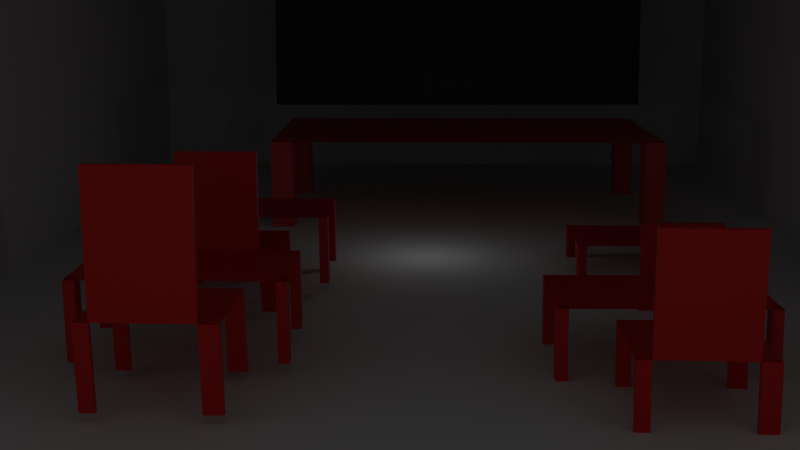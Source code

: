 # Source: untitled.blend  (saved by Blender 3.1.7; exported with 4.5.12 LTS)
import bpy
from mathutils import Matrix  # noqa: F401  (used for matrix-valued properties, if any)

bpy.ops.wm.read_factory_settings(use_empty=True)
scene = bpy.context.scene
scene.name = 'Scene'

# ---- collections
col_collection = bpy.data.collections.new('Collection'); scene.collection.children.link(col_collection)

# ---- materials (node trees are filled in below, after node groups)
mat_material_001 = bpy.data.materials.new('Material.001')
mat_material_001.use_transparent_shadow = False
mat_material_002 = bpy.data.materials.new('Material.002')
mat_material_002.use_transparent_shadow = False
mat_material_003 = bpy.data.materials.new('Material.003')
mat_material_003.use_transparent_shadow = False
mat_material_004 = bpy.data.materials.new('Material.004')
mat_material_004.use_transparent_shadow = False
mat_material_006 = bpy.data.materials.new('Material.006')
mat_material_006.use_transparent_shadow = False
mat_material_005 = bpy.data.materials.new('Material.005')
mat_material_005.use_transparent_shadow = False

# ---- material node trees
mat_material_001.use_nodes = True; mat_material_001.node_tree.nodes.clear()
_N = mat_material_001.node_tree.nodes; _L = mat_material_001.node_tree.links
n0 = _N.new('ShaderNodeBsdfPrincipled'); n0.name = 'Principled BSDF'; n0.location = (10, 300)
n0.distribution = 'GGX'
n0.subsurface_method = 'RANDOM_WALK_SKIN'
n0.inputs[0].default_value = (0.0, 0.003849, 0.012, 1.0)
n0.inputs[3].default_value = 1.45
n0.inputs[27].default_value = (0.0, 0.0, 0.0, 1.0)
n0.inputs[28].default_value = 1.0
n1 = _N.new('ShaderNodeOutputMaterial'); n1.name = 'Material Output'; n1.location = (300, 300)
_L.new(n0.outputs[0], n1.inputs[0])
n1.is_active_output = True
mat_material_002.use_nodes = True; mat_material_002.node_tree.nodes.clear()
_N = mat_material_002.node_tree.nodes; _L = mat_material_002.node_tree.links
n0 = _N.new('ShaderNodeBsdfPrincipled'); n0.name = 'Principled BSDF'; n0.location = (10, 300)
n0.distribution = 'GGX'
n0.subsurface_method = 'RANDOM_WALK_SKIN'
n0.inputs[0].default_value = (0.8, 0.04785, 0.04966, 1.0)
n0.inputs[3].default_value = 1.45
n0.inputs[27].default_value = (0.0, 0.0, 0.0, 1.0)
n0.inputs[28].default_value = 1.0
n1 = _N.new('ShaderNodeOutputMaterial'); n1.name = 'Material Output'; n1.location = (300, 300)
_L.new(n0.outputs[0], n1.inputs[0])
n1.is_active_output = True
mat_material_003.use_nodes = True; mat_material_003.node_tree.nodes.clear()
_N = mat_material_003.node_tree.nodes; _L = mat_material_003.node_tree.links
n0 = _N.new('ShaderNodeBsdfPrincipled'); n0.name = 'Principled BSDF'; n0.location = (10, 300)
n0.distribution = 'GGX'
n0.subsurface_method = 'RANDOM_WALK_SKIN'
n0.inputs[0].default_value = (0.8, 0.006134, 0.02419, 1.0)
n0.inputs[3].default_value = 1.45
n0.inputs[27].default_value = (0.0, 0.0, 0.0, 1.0)
n0.inputs[28].default_value = 1.0
n1 = _N.new('ShaderNodeOutputMaterial'); n1.name = 'Material Output'; n1.location = (300, 300)
_L.new(n0.outputs[0], n1.inputs[0])
n1.is_active_output = True
mat_material_004.use_nodes = True; mat_material_004.node_tree.nodes.clear()
_N = mat_material_004.node_tree.nodes; _L = mat_material_004.node_tree.links
n0 = _N.new('ShaderNodeBsdfPrincipled'); n0.name = 'Principled BSDF'; n0.location = (10, 300)
n0.distribution = 'GGX'
n0.subsurface_method = 'RANDOM_WALK_SKIN'
n0.inputs[0].default_value = (0.8, 0.005673, 0.03089, 1.0)
n0.inputs[3].default_value = 1.45
n0.inputs[27].default_value = (0.0, 0.0, 0.0, 1.0)
n0.inputs[28].default_value = 1.0
n1 = _N.new('ShaderNodeOutputMaterial'); n1.name = 'Material Output'; n1.location = (300, 300)
_L.new(n0.outputs[0], n1.inputs[0])
n1.is_active_output = True
mat_material_006.use_nodes = True; mat_material_006.node_tree.nodes.clear()
_N = mat_material_006.node_tree.nodes; _L = mat_material_006.node_tree.links
n0 = _N.new('ShaderNodeBsdfPrincipled'); n0.name = 'Principled BSDF'; n0.location = (10, 300)
n0.distribution = 'GGX'
n0.subsurface_method = 'RANDOM_WALK_SKIN'
n0.inputs[0].default_value = (0.8, 0.0, 0.002355, 1.0)
n0.inputs[3].default_value = 1.45
n0.inputs[27].default_value = (0.0, 0.0, 0.0, 1.0)
n0.inputs[28].default_value = 1.0
n1 = _N.new('ShaderNodeOutputMaterial'); n1.name = 'Material Output'; n1.location = (300, 300)
_L.new(n0.outputs[0], n1.inputs[0])
n1.is_active_output = True
mat_material_005.use_nodes = True; mat_material_005.node_tree.nodes.clear()
_N = mat_material_005.node_tree.nodes; _L = mat_material_005.node_tree.links
n0 = _N.new('ShaderNodeBsdfPrincipled'); n0.name = 'Principled BSDF'; n0.location = (10, 300)
n0.distribution = 'GGX'
n0.subsurface_method = 'RANDOM_WALK_SKIN'
n0.inputs[0].default_value = (0.8, 0.000827, 0.0, 1.0)
n0.inputs[3].default_value = 1.45
n0.inputs[27].default_value = (0.0, 0.0, 0.0, 1.0)
n0.inputs[28].default_value = 1.0
n1 = _N.new('ShaderNodeOutputMaterial'); n1.name = 'Material Output'; n1.location = (300, 300)
_L.new(n0.outputs[0], n1.inputs[0])
n1.is_active_output = True

# ---- world
world_world = bpy.data.worlds.new('World'); scene.world = world_world
world_world.use_nodes = True; world_world.node_tree.nodes.clear()
_N = world_world.node_tree.nodes; _L = world_world.node_tree.links
n0 = _N.new('ShaderNodeOutputWorld'); n0.name = 'World Output'; n0.location = (300, 300)
n1 = _N.new('ShaderNodeBackground'); n1.name = 'Background'; n1.location = (10, 300)
n1.inputs[0].default_value = (0.05088, 0.05088, 0.05088, 1.0)
_L.new(n1.outputs[0], n0.inputs[0])
n0.is_active_output = True
world_world.color = (0.05088, 0.05088, 0.05088)
world_world.use_sun_shadow = False
world_world.sun_shadow_jitter_overblur = 0.0

# ---- cameras
cam_camera_002 = bpy.data.cameras.new('Camera.002')
cam_camera_002.lens = 51.0

# ---- lights
light_light = bpy.data.lights.new('Light', 'POINT')
light_light.transmission_factor = 0.0
light_light.energy = 1000.0
light_light.shadow_soft_size = 0.1
light_light.shadow_maximum_resolution = 0.006
light_light.use_absolute_resolution = True

# ---- meshes
me_cube_001 = bpy.data.meshes.new('Cube.001')
me_cube_001.from_pydata([(-1.0, -1.0, -1.0), (-1.0, -1.0, 1.0), (-1.0, 1.0, -1.0), (-1.0, 1.0, 1.0), (1.0, -1.0, -1.0), (1.0, -1.0, 1.0), (1.0, 1.0, -1.0), (1.0, 1.0, 1.0)], [], [(0, 1, 3, 2), (2, 3, 7, 6), (4, 5, 1, 0), (2, 6, 4, 0), (7, 3, 1, 5)])
_uv = me_cube_001.uv_layers.new(name='UVMap')
_uv.uv.foreach_set('vector', [0.375, 0.0, 0.625, 0.0, 0.625, 0.25, 0.375, 0.25, 0.375, 0.25, 0.625, 0.25, 0.625, 0.5, 0.375, 0.5, 0.375, 0.75, 0.625, 0.75, 0.625, 1.0, 0.375, 1.0, 0.125, 0.5, 0.375, 0.5, 0.375, 0.75, 0.125, 0.75, 0.625, 0.5, 0.875, 0.5, 0.875, 0.75, 0.625, 0.75])
me_cube_001.use_remesh_fix_poles = True
me_cube_001.use_remesh_preserve_attributes = False
me_cube_001.update()
me_plane = bpy.data.meshes.new('Plane')
me_plane.from_pydata([(-1.0, -1.0, 0.0), (1.0, -1.0, 0.0), (-1.0, 1.0, 0.0), (1.0, 1.0, 0.0)], [], [(0, 1, 3, 2)])
_uv = me_plane.uv_layers.new(name='UVMap')
_uv.uv.foreach_set('vector', [0.0, 0.0, 1.0, 0.0, 1.0, 1.0, 0.0, 1.0])
me_plane.materials.append(mat_material_001)
me_plane.use_remesh_fix_poles = True
me_plane.use_remesh_preserve_attributes = False
me_plane.update()
me_plane_001 = bpy.data.meshes.new('Plane.001')
me_plane_001.from_pydata([(-1.0, -1.0, 0.0), (1.0, -1.0, 0.0), (-1.0, 1.0, 0.0), (1.0, 1.0, 0.0), (-1.0, -0.8914, 0.0), (1.0, -0.8914, 0.0), (1.0, 0.9, 0.0), (-1.0, 0.9, 0.0), (-0.7079, -1.0, 0.0), (-0.7079, 1.0, 0.0), (-0.7079, -0.8914, 0.0), (-0.7079, 0.9, 0.0), (0.7726, -1.0, 0.0), (0.7726, 1.0, 0.0), (0.7726, -0.8914, 0.0), (0.7726, 0.9, 0.0), (-1.024, -0.8822, -0.4471), (-1.024, -0.9908, -0.4471), (0.749, -0.9908, -0.4471), (0.9763, -0.9908, -0.4471), (0.9763, 0.9092, -0.4471), (0.9763, 1.009, -0.4471), (-0.7315, 1.009, -0.4471), (-1.024, 1.009, -0.4471), (0.9763, -0.8822, -0.4471), (-0.7315, -0.8822, -0.4471), (-1.024, 0.9092, -0.4471), (-0.7315, 0.9092, -0.4471), (-0.7315, -0.9908, -0.4471), (0.749, 1.009, -0.4471), (0.749, -0.8822, -0.4471), (0.749, 0.9092, -0.4471)], [], [(14, 12, 18, 30), (10, 4, 16, 25), (14, 5, 6, 15), (4, 10, 11, 7), (15, 6, 20, 31), (1, 5, 24, 19), (10, 14, 15, 11), (8, 12, 14, 10), (11, 15, 13, 9), (31, 20, 21, 29), (18, 19, 24, 30), (17, 28, 25, 16), (26, 27, 22, 23), (4, 0, 17, 16), (8, 10, 25, 28), (2, 7, 26, 23), (13, 15, 31, 29), (12, 1, 19, 18), (11, 9, 22, 27), (7, 11, 27, 26), (6, 3, 21, 20), (0, 8, 28, 17), (9, 2, 23, 22), (3, 13, 29, 21), (5, 14, 30, 24)])
_uv = me_plane_001.uv_layers.new(name='UVMap')
_uv.uv.foreach_set('vector', [0.8863, 0.0543, 0.8863, 0.0, 0.8863, 0.0, 0.8863, 0.0543, 0.1461, 0.0543, 0.0, 0.0543, 0.0, 0.0543, 0.1461, 0.0543, 0.8863, 0.0543, 1.0, 0.0543, 1.0, 0.95, 0.8863, 0.95, 0.0, 0.0543, 0.1461, 0.0543, 0.1461, 0.95, 0.0, 0.95, 0.8863, 0.95, 1.0, 0.95, 1.0, 0.95, 0.8863, 0.95, 0.0, 0.0, 0.0, 0.0, 0.0, 0.0, 0.0, 0.0, 0.1461, 0.0543, 0.8863, 0.0543, 0.8863, 0.95, 0.1461, 0.95, 0.1461, 0.0, 0.8863, 0.0, 0.8863, 0.0543, 0.1461, 0.0543, 0.1461, 0.95, 0.8863, 0.95, 0.8863, 1.0, 0.1461, 1.0, 0.8863, 0.95, 1.0, 0.95, 1.0, 1.0, 0.8863, 1.0, 0.8863, 0.0, 1.0, 0.0, 1.0, 0.0543, 0.8863, 0.0543, 0.0, 0.0, 0.1461, 0.0, 0.1461, 0.0543, 0.0, 0.0543, 0.0, 0.95, 0.1461, 0.95, 0.1461, 1.0, 0.0, 1.0, 0.0, 0.0, 0.0, 0.0, 0.0, 0.0, 0.0, 0.0, 0.1461, 0.0, 0.1461, 0.0543, 0.1461, 0.0543, 0.1461, 0.0, 0.0, 0.0, 0.0, 0.0, 0.0, 0.0, 0.0, 0.0, 0.8863, 1.0, 0.8863, 0.95, 0.8863, 0.95, 0.8863, 1.0, 0.0, 0.0, 0.0, 0.0, 0.0, 0.0, 0.0, 0.0, 0.1461, 0.95, 0.1461, 1.0, 0.1461, 1.0, 0.1461, 0.95, 0.0, 0.95, 0.1461, 0.95, 0.1461, 0.95, 0.0, 0.95, 0.0, 0.0, 0.0, 0.0, 0.0, 0.0, 0.0, 0.0, 0.0, 0.0, 0.0, 0.0, 0.0, 0.0, 0.0, 0.0, 0.0, 0.0, 0.0, 0.0, 0.0, 0.0, 0.0, 0.0, 0.0, 0.0, 0.0, 0.0, 0.0, 0.0, 0.0, 0.0, 1.0, 0.0543, 0.8863, 0.0543, 0.8863, 0.0543, 1.0, 0.0543])
me_plane_001.materials.append(mat_material_002)
me_plane_001.use_remesh_fix_poles = True
me_plane_001.use_remesh_preserve_attributes = False
me_plane_001.update()
me_plane_002 = bpy.data.meshes.new('Plane.002')
me_plane_002.from_pydata([(-1.0, -1.0, 0.0), (1.0, -1.0, 0.0), (-1.0, 1.0, 0.0), (1.0, 1.0, 0.0), (-1.0, -0.8914, 0.0), (1.0, -0.8914, 0.0), (1.0, 0.9, 0.0), (-1.0, 0.9, 0.0), (-0.7079, -1.0, 0.0), (-0.7079, 1.0, 0.0), (-0.7079, -0.8914, 0.0), (-0.7079, 0.9, 0.0), (0.7726, -1.0, 0.0), (0.7726, 1.0, 0.0), (0.7726, -0.8914, 0.0), (0.7726, 0.9, 0.0), (-1.024, -0.8822, -0.4471), (-1.024, -0.9908, -0.4471), (0.749, -0.9908, -0.4471), (0.9763, -0.9908, -0.4471), (0.9763, 0.9092, -0.4471), (0.9763, 1.009, -0.4471), (-0.7315, 1.009, -0.4471), (-1.024, 1.009, -0.4471), (0.9763, -0.8822, -0.4471), (-0.7315, -0.8822, -0.4471), (-1.024, 0.9092, -0.4471), (-0.7315, 0.9092, -0.4471), (-0.7315, -0.9908, -0.4471), (0.749, 1.009, -0.4471), (0.749, -0.8822, -0.4471), (0.749, 0.9092, -0.4471)], [], [(14, 12, 18, 30), (10, 4, 16, 25), (14, 5, 6, 15), (4, 10, 11, 7), (15, 6, 20, 31), (1, 5, 24, 19), (10, 14, 15, 11), (8, 12, 14, 10), (11, 15, 13, 9), (31, 20, 21, 29), (18, 19, 24, 30), (17, 28, 25, 16), (26, 27, 22, 23), (4, 0, 17, 16), (8, 10, 25, 28), (2, 7, 26, 23), (13, 15, 31, 29), (12, 1, 19, 18), (11, 9, 22, 27), (7, 11, 27, 26), (6, 3, 21, 20), (0, 8, 28, 17), (9, 2, 23, 22), (3, 13, 29, 21), (5, 14, 30, 24)])
_uv = me_plane_002.uv_layers.new(name='UVMap')
_uv.uv.foreach_set('vector', [0.8863, 0.0543, 0.8863, 0.0, 0.8863, 0.0, 0.8863, 0.0543, 0.1461, 0.0543, 0.0, 0.0543, 0.0, 0.0543, 0.1461, 0.0543, 0.8863, 0.0543, 1.0, 0.0543, 1.0, 0.95, 0.8863, 0.95, 0.0, 0.0543, 0.1461, 0.0543, 0.1461, 0.95, 0.0, 0.95, 0.8863, 0.95, 1.0, 0.95, 1.0, 0.95, 0.8863, 0.95, 0.0, 0.0, 0.0, 0.0, 0.0, 0.0, 0.0, 0.0, 0.1461, 0.0543, 0.8863, 0.0543, 0.8863, 0.95, 0.1461, 0.95, 0.1461, 0.0, 0.8863, 0.0, 0.8863, 0.0543, 0.1461, 0.0543, 0.1461, 0.95, 0.8863, 0.95, 0.8863, 1.0, 0.1461, 1.0, 0.8863, 0.95, 1.0, 0.95, 1.0, 1.0, 0.8863, 1.0, 0.8863, 0.0, 1.0, 0.0, 1.0, 0.0543, 0.8863, 0.0543, 0.0, 0.0, 0.1461, 0.0, 0.1461, 0.0543, 0.0, 0.0543, 0.0, 0.95, 0.1461, 0.95, 0.1461, 1.0, 0.0, 1.0, 0.0, 0.0, 0.0, 0.0, 0.0, 0.0, 0.0, 0.0, 0.1461, 0.0, 0.1461, 0.0543, 0.1461, 0.0543, 0.1461, 0.0, 0.0, 0.0, 0.0, 0.0, 0.0, 0.0, 0.0, 0.0, 0.8863, 1.0, 0.8863, 0.95, 0.8863, 0.95, 0.8863, 1.0, 0.0, 0.0, 0.0, 0.0, 0.0, 0.0, 0.0, 0.0, 0.1461, 0.95, 0.1461, 1.0, 0.1461, 1.0, 0.1461, 0.95, 0.0, 0.95, 0.1461, 0.95, 0.1461, 0.95, 0.0, 0.95, 0.0, 0.0, 0.0, 0.0, 0.0, 0.0, 0.0, 0.0, 0.0, 0.0, 0.0, 0.0, 0.0, 0.0, 0.0, 0.0, 0.0, 0.0, 0.0, 0.0, 0.0, 0.0, 0.0, 0.0, 0.0, 0.0, 0.0, 0.0, 0.0, 0.0, 0.0, 0.0, 1.0, 0.0543, 0.8863, 0.0543, 0.8863, 0.0543, 1.0, 0.0543])
me_plane_002.materials.append(mat_material_003)
me_plane_002.use_remesh_fix_poles = True
me_plane_002.use_remesh_preserve_attributes = False
me_plane_002.update()
me_plane_006 = bpy.data.meshes.new('Plane.006')
me_plane_006.from_pydata([(-1.0, -1.0, 0.0), (1.0, -1.0, 0.0), (-1.0, 1.0, 0.0), (1.0, 1.0, 0.0), (-1.0, -0.8914, 0.0), (1.0, -0.8914, 0.0), (1.0, 0.9, 0.0), (-1.0, 0.9, 0.0), (-0.7079, -1.0, 0.0), (-0.7079, 1.0, 0.0), (-0.7079, -0.8914, 0.0), (-0.7079, 0.9, 0.0), (0.7726, -1.0, 0.0), (0.7726, 1.0, 0.0), (0.7726, -0.8914, 0.0), (0.7726, 0.9, 0.0), (-1.024, -0.8822, -0.4471), (-1.024, -0.9908, -0.4471), (0.749, -0.9908, -0.4471), (0.9763, -0.9908, -0.4471), (0.9763, 0.9092, -0.4471), (0.9763, 1.009, -0.4471), (-0.7315, 1.009, -0.4471), (-1.024, 1.009, -0.4471), (0.9763, -0.8822, -0.4471), (-0.7315, -0.8822, -0.4471), (-1.024, 0.9092, -0.4471), (-0.7315, 0.9092, -0.4471), (-0.7315, -0.9908, -0.4471), (0.749, 1.009, -0.4471), (0.749, -0.8822, -0.4471), (0.749, 0.9092, -0.4471)], [], [(14, 12, 18, 30), (10, 4, 16, 25), (14, 5, 6, 15), (4, 10, 11, 7), (15, 6, 20, 31), (1, 5, 24, 19), (10, 14, 15, 11), (8, 12, 14, 10), (11, 15, 13, 9), (31, 20, 21, 29), (18, 19, 24, 30), (17, 28, 25, 16), (26, 27, 22, 23), (4, 0, 17, 16), (8, 10, 25, 28), (2, 7, 26, 23), (13, 15, 31, 29), (12, 1, 19, 18), (11, 9, 22, 27), (7, 11, 27, 26), (6, 3, 21, 20), (0, 8, 28, 17), (9, 2, 23, 22), (3, 13, 29, 21), (5, 14, 30, 24)])
_uv = me_plane_006.uv_layers.new(name='UVMap')
_uv.uv.foreach_set('vector', [0.8863, 0.0543, 0.8863, 0.0, 0.8863, 0.0, 0.8863, 0.0543, 0.1461, 0.0543, 0.0, 0.0543, 0.0, 0.0543, 0.1461, 0.0543, 0.8863, 0.0543, 1.0, 0.0543, 1.0, 0.95, 0.8863, 0.95, 0.0, 0.0543, 0.1461, 0.0543, 0.1461, 0.95, 0.0, 0.95, 0.8863, 0.95, 1.0, 0.95, 1.0, 0.95, 0.8863, 0.95, 0.0, 0.0, 0.0, 0.0, 0.0, 0.0, 0.0, 0.0, 0.1461, 0.0543, 0.8863, 0.0543, 0.8863, 0.95, 0.1461, 0.95, 0.1461, 0.0, 0.8863, 0.0, 0.8863, 0.0543, 0.1461, 0.0543, 0.1461, 0.95, 0.8863, 0.95, 0.8863, 1.0, 0.1461, 1.0, 0.8863, 0.95, 1.0, 0.95, 1.0, 1.0, 0.8863, 1.0, 0.8863, 0.0, 1.0, 0.0, 1.0, 0.0543, 0.8863, 0.0543, 0.0, 0.0, 0.1461, 0.0, 0.1461, 0.0543, 0.0, 0.0543, 0.0, 0.95, 0.1461, 0.95, 0.1461, 1.0, 0.0, 1.0, 0.0, 0.0, 0.0, 0.0, 0.0, 0.0, 0.0, 0.0, 0.1461, 0.0, 0.1461, 0.0543, 0.1461, 0.0543, 0.1461, 0.0, 0.0, 0.0, 0.0, 0.0, 0.0, 0.0, 0.0, 0.0, 0.8863, 1.0, 0.8863, 0.95, 0.8863, 0.95, 0.8863, 1.0, 0.0, 0.0, 0.0, 0.0, 0.0, 0.0, 0.0, 0.0, 0.1461, 0.95, 0.1461, 1.0, 0.1461, 1.0, 0.1461, 0.95, 0.0, 0.95, 0.1461, 0.95, 0.1461, 0.95, 0.0, 0.95, 0.0, 0.0, 0.0, 0.0, 0.0, 0.0, 0.0, 0.0, 0.0, 0.0, 0.0, 0.0, 0.0, 0.0, 0.0, 0.0, 0.0, 0.0, 0.0, 0.0, 0.0, 0.0, 0.0, 0.0, 0.0, 0.0, 0.0, 0.0, 0.0, 0.0, 0.0, 0.0, 1.0, 0.0543, 0.8863, 0.0543, 0.8863, 0.0543, 1.0, 0.0543])
me_plane_006.materials.append(mat_material_004)
me_plane_006.use_remesh_fix_poles = True
me_plane_006.use_remesh_preserve_attributes = False
me_plane_006.update()
me_plane_007 = bpy.data.meshes.new('Plane.007')
me_plane_007.from_pydata([(-1.0, -1.0, 0.0), (1.0, -1.0, 0.0), (-1.0, 1.0, 0.0), (1.0, 1.0, 0.0), (-1.0, -0.8914, 0.0), (1.0, -0.8914, 0.0), (1.0, 0.9, 0.0), (-1.0, 0.9, 0.0), (-0.7079, -1.0, 0.0), (-0.7079, 1.0, 0.0), (-0.7079, -0.8914, 0.0), (-0.7079, 0.9, 0.0), (0.7726, -1.0, 0.0), (0.7726, 1.0, 0.0), (0.7726, -0.8914, 0.0), (0.7726, 0.9, 0.0), (-1.024, -0.8822, -0.4471), (-1.024, -0.9908, -0.4471), (0.749, -0.9908, -0.4471), (0.9763, -0.9908, -0.4471), (0.9763, 0.9092, -0.4471), (0.9763, 1.009, -0.4471), (-0.7315, 1.009, -0.4471), (-1.024, 1.009, -0.4471), (0.9763, -0.8822, -0.4471), (-0.7315, -0.8822, -0.4471), (-1.024, 0.9092, -0.4471), (-0.7315, 0.9092, -0.4471), (-0.7315, -0.9908, -0.4471), (0.749, 1.009, -0.4471), (0.749, -0.8822, -0.4471), (0.749, 0.9092, -0.4471)], [], [(14, 12, 18, 30), (10, 4, 16, 25), (14, 5, 6, 15), (4, 10, 11, 7), (15, 6, 20, 31), (1, 5, 24, 19), (10, 14, 15, 11), (8, 12, 14, 10), (11, 15, 13, 9), (31, 20, 21, 29), (18, 19, 24, 30), (17, 28, 25, 16), (26, 27, 22, 23), (4, 0, 17, 16), (8, 10, 25, 28), (2, 7, 26, 23), (13, 15, 31, 29), (12, 1, 19, 18), (11, 9, 22, 27), (7, 11, 27, 26), (6, 3, 21, 20), (0, 8, 28, 17), (9, 2, 23, 22), (3, 13, 29, 21), (5, 14, 30, 24)])
_uv = me_plane_007.uv_layers.new(name='UVMap')
_uv.uv.foreach_set('vector', [0.8863, 0.0543, 0.8863, 0.0, 0.8863, 0.0, 0.8863, 0.0543, 0.1461, 0.0543, 0.0, 0.0543, 0.0, 0.0543, 0.1461, 0.0543, 0.8863, 0.0543, 1.0, 0.0543, 1.0, 0.95, 0.8863, 0.95, 0.0, 0.0543, 0.1461, 0.0543, 0.1461, 0.95, 0.0, 0.95, 0.8863, 0.95, 1.0, 0.95, 1.0, 0.95, 0.8863, 0.95, 0.0, 0.0, 0.0, 0.0, 0.0, 0.0, 0.0, 0.0, 0.1461, 0.0543, 0.8863, 0.0543, 0.8863, 0.95, 0.1461, 0.95, 0.1461, 0.0, 0.8863, 0.0, 0.8863, 0.0543, 0.1461, 0.0543, 0.1461, 0.95, 0.8863, 0.95, 0.8863, 1.0, 0.1461, 1.0, 0.8863, 0.95, 1.0, 0.95, 1.0, 1.0, 0.8863, 1.0, 0.8863, 0.0, 1.0, 0.0, 1.0, 0.0543, 0.8863, 0.0543, 0.0, 0.0, 0.1461, 0.0, 0.1461, 0.0543, 0.0, 0.0543, 0.0, 0.95, 0.1461, 0.95, 0.1461, 1.0, 0.0, 1.0, 0.0, 0.0, 0.0, 0.0, 0.0, 0.0, 0.0, 0.0, 0.1461, 0.0, 0.1461, 0.0543, 0.1461, 0.0543, 0.1461, 0.0, 0.0, 0.0, 0.0, 0.0, 0.0, 0.0, 0.0, 0.0, 0.8863, 1.0, 0.8863, 0.95, 0.8863, 0.95, 0.8863, 1.0, 0.0, 0.0, 0.0, 0.0, 0.0, 0.0, 0.0, 0.0, 0.1461, 0.95, 0.1461, 1.0, 0.1461, 1.0, 0.1461, 0.95, 0.0, 0.95, 0.1461, 0.95, 0.1461, 0.95, 0.0, 0.95, 0.0, 0.0, 0.0, 0.0, 0.0, 0.0, 0.0, 0.0, 0.0, 0.0, 0.0, 0.0, 0.0, 0.0, 0.0, 0.0, 0.0, 0.0, 0.0, 0.0, 0.0, 0.0, 0.0, 0.0, 0.0, 0.0, 0.0, 0.0, 0.0, 0.0, 0.0, 0.0, 1.0, 0.0543, 0.8863, 0.0543, 0.8863, 0.0543, 1.0, 0.0543])
me_plane_007.materials.append(mat_material_006)
me_plane_007.use_remesh_fix_poles = True
me_plane_007.use_remesh_preserve_attributes = False
me_plane_007.update()
me_plane_008 = bpy.data.meshes.new('Plane.008')
me_plane_008.from_pydata([(-1.0, -1.0, 0.0), (1.0, -1.0, 0.0), (-1.0, 1.0, 0.0), (1.0, 1.0, 0.0), (-1.0, -0.8914, 0.0), (1.0, -0.8914, 0.0), (1.0, 0.9, 0.0), (-1.0, 0.9, 0.0), (-0.7079, -1.0, 0.0), (-0.7079, 1.0, 0.0), (-0.7079, -0.8914, 0.0), (-0.7079, 0.9, 0.0), (0.7726, -1.0, 0.0), (0.7726, 1.0, 0.0), (0.7726, -0.8914, 0.0), (0.7726, 0.9, 0.0), (-1.024, -0.8822, -0.4471), (-1.024, -0.9908, -0.4471), (0.749, -0.9908, -0.4471), (0.9763, -0.9908, -0.4471), (0.9763, 0.9092, -0.4471), (0.9763, 1.009, -0.4471), (-0.7315, 1.009, -0.4471), (-1.024, 1.009, -0.4471), (0.9763, -0.8822, -0.4471), (-0.7315, -0.8822, -0.4471), (-1.024, 0.9092, -0.4471), (-0.7315, 0.9092, -0.4471), (-0.7315, -0.9908, -0.4471), (0.749, 1.009, -0.4471), (0.749, -0.8822, -0.4471), (0.749, 0.9092, -0.4471)], [], [(14, 12, 18, 30), (10, 4, 16, 25), (14, 5, 6, 15), (4, 10, 11, 7), (15, 6, 20, 31), (1, 5, 24, 19), (10, 14, 15, 11), (8, 12, 14, 10), (11, 15, 13, 9), (31, 20, 21, 29), (18, 19, 24, 30), (17, 28, 25, 16), (26, 27, 22, 23), (4, 0, 17, 16), (8, 10, 25, 28), (2, 7, 26, 23), (13, 15, 31, 29), (12, 1, 19, 18), (11, 9, 22, 27), (7, 11, 27, 26), (6, 3, 21, 20), (0, 8, 28, 17), (9, 2, 23, 22), (3, 13, 29, 21), (5, 14, 30, 24)])
_uv = me_plane_008.uv_layers.new(name='UVMap')
_uv.uv.foreach_set('vector', [0.8863, 0.0543, 0.8863, 0.0, 0.8863, 0.0, 0.8863, 0.0543, 0.1461, 0.0543, 0.0, 0.0543, 0.0, 0.0543, 0.1461, 0.0543, 0.8863, 0.0543, 1.0, 0.0543, 1.0, 0.95, 0.8863, 0.95, 0.0, 0.0543, 0.1461, 0.0543, 0.1461, 0.95, 0.0, 0.95, 0.8863, 0.95, 1.0, 0.95, 1.0, 0.95, 0.8863, 0.95, 0.0, 0.0, 0.0, 0.0, 0.0, 0.0, 0.0, 0.0, 0.1461, 0.0543, 0.8863, 0.0543, 0.8863, 0.95, 0.1461, 0.95, 0.1461, 0.0, 0.8863, 0.0, 0.8863, 0.0543, 0.1461, 0.0543, 0.1461, 0.95, 0.8863, 0.95, 0.8863, 1.0, 0.1461, 1.0, 0.8863, 0.95, 1.0, 0.95, 1.0, 1.0, 0.8863, 1.0, 0.8863, 0.0, 1.0, 0.0, 1.0, 0.0543, 0.8863, 0.0543, 0.0, 0.0, 0.1461, 0.0, 0.1461, 0.0543, 0.0, 0.0543, 0.0, 0.95, 0.1461, 0.95, 0.1461, 1.0, 0.0, 1.0, 0.0, 0.0, 0.0, 0.0, 0.0, 0.0, 0.0, 0.0, 0.1461, 0.0, 0.1461, 0.0543, 0.1461, 0.0543, 0.1461, 0.0, 0.0, 0.0, 0.0, 0.0, 0.0, 0.0, 0.0, 0.0, 0.8863, 1.0, 0.8863, 0.95, 0.8863, 0.95, 0.8863, 1.0, 0.0, 0.0, 0.0, 0.0, 0.0, 0.0, 0.0, 0.0, 0.1461, 0.95, 0.1461, 1.0, 0.1461, 1.0, 0.1461, 0.95, 0.0, 0.95, 0.1461, 0.95, 0.1461, 0.95, 0.0, 0.95, 0.0, 0.0, 0.0, 0.0, 0.0, 0.0, 0.0, 0.0, 0.0, 0.0, 0.0, 0.0, 0.0, 0.0, 0.0, 0.0, 0.0, 0.0, 0.0, 0.0, 0.0, 0.0, 0.0, 0.0, 0.0, 0.0, 0.0, 0.0, 0.0, 0.0, 0.0, 0.0, 1.0, 0.0543, 0.8863, 0.0543, 0.8863, 0.0543, 1.0, 0.0543])
me_plane_008.materials.append(mat_material_005)
me_plane_008.use_remesh_fix_poles = True
me_plane_008.use_remesh_preserve_attributes = False
me_plane_008.update()
me_plane_010 = bpy.data.meshes.new('Plane.010')
me_plane_010.from_pydata([(-1.0, -1.0, 0.0), (1.0, -1.0, 0.0), (-1.0, 1.0, 0.0), (1.0, 1.0, 0.0), (-1.0, -0.8914, 0.0), (1.0, -0.8914, 0.0), (1.0, 0.9, 0.0), (-1.0, 0.9, 0.0), (-0.7079, -1.0, 0.0), (-0.7079, 1.0, 0.0), (-0.7079, -0.8914, 0.0), (-0.7079, 0.9, 0.0), (0.7726, -1.0, 0.0), (0.7726, 1.0, 0.0), (0.7726, -0.8914, 0.0), (0.7726, 0.9, 0.0), (-1.024, -0.8822, -0.4471), (-1.024, -0.9908, -0.4471), (0.749, -0.9908, -0.4471), (0.9763, -0.9908, -0.4471), (0.9763, 0.9092, -0.4471), (0.9763, 1.009, -0.4471), (-0.7315, 1.009, -0.4471), (-1.024, 1.009, -0.4471), (0.9763, -0.8822, -0.4471), (-0.7315, -0.8822, -0.4471), (-1.024, 0.9092, -0.4471), (-0.7315, 0.9092, -0.4471), (-0.7315, -0.9908, -0.4471), (0.749, 1.009, -0.4471), (0.749, -0.8822, -0.4471), (0.749, 0.9092, -0.4471), (0.7726, -0.8914, 0.7439), (-0.7079, -0.8914, 0.7439), (-0.7079, -1.0, 0.7439), (0.7726, -1.0, 0.7439)], [], [(14, 12, 18, 30), (10, 4, 16, 25), (14, 5, 6, 15), (4, 10, 11, 7), (15, 6, 20, 31), (1, 5, 24, 19), (10, 14, 15, 11), (14, 10, 33, 32), (11, 15, 13, 9), (31, 20, 21, 29), (18, 19, 24, 30), (17, 28, 25, 16), (26, 27, 22, 23), (4, 0, 17, 16), (8, 10, 25, 28), (2, 7, 26, 23), (13, 15, 31, 29), (12, 1, 19, 18), (11, 9, 22, 27), (7, 11, 27, 26), (6, 3, 21, 20), (0, 8, 28, 17), (9, 2, 23, 22), (3, 13, 29, 21), (5, 14, 30, 24), (34, 35, 32, 33), (8, 12, 35, 34), (10, 8, 34, 33), (12, 14, 32, 35)])
_uv = me_plane_010.uv_layers.new(name='UVMap')
_uv.uv.foreach_set('vector', [0.8863, 0.0543, 0.8863, 0.0, 0.8863, 0.0, 0.8863, 0.0543, 0.1461, 0.0543, 0.0, 0.0543, 0.0, 0.0543, 0.1461, 0.0543, 0.8863, 0.0543, 1.0, 0.0543, 1.0, 0.95, 0.8863, 0.95, 0.0, 0.0543, 0.1461, 0.0543, 0.1461, 0.95, 0.0, 0.95, 0.8863, 0.95, 1.0, 0.95, 1.0, 0.95, 0.8863, 0.95, 0.0, 0.0, 0.0, 0.0, 0.0, 0.0, 0.0, 0.0, 0.1461, 0.0543, 0.8863, 0.0543, 0.8863, 0.95, 0.1461, 0.95, 0.8863, 0.0543, 0.1461, 0.0543, 0.1461, 0.0543, 0.8863, 0.0543, 0.1461, 0.95, 0.8863, 0.95, 0.8863, 1.0, 0.1461, 1.0, 0.8863, 0.95, 1.0, 0.95, 1.0, 1.0, 0.8863, 1.0, 0.8863, 0.0, 1.0, 0.0, 1.0, 0.0543, 0.8863, 0.0543, 0.0, 0.0, 0.1461, 0.0, 0.1461, 0.0543, 0.0, 0.0543, 0.0, 0.95, 0.1461, 0.95, 0.1461, 1.0, 0.0, 1.0, 0.0, 0.0, 0.0, 0.0, 0.0, 0.0, 0.0, 0.0, 0.1461, 0.0, 0.1461, 0.0543, 0.1461, 0.0543, 0.1461, 0.0, 0.0, 0.0, 0.0, 0.0, 0.0, 0.0, 0.0, 0.0, 0.8863, 1.0, 0.8863, 0.95, 0.8863, 0.95, 0.8863, 1.0, 0.0, 0.0, 0.0, 0.0, 0.0, 0.0, 0.0, 0.0, 0.1461, 0.95, 0.1461, 1.0, 0.1461, 1.0, 0.1461, 0.95, 0.0, 0.95, 0.1461, 0.95, 0.1461, 0.95, 0.0, 0.95, 0.0, 0.0, 0.0, 0.0, 0.0, 0.0, 0.0, 0.0, 0.0, 0.0, 0.0, 0.0, 0.0, 0.0, 0.0, 0.0, 0.0, 0.0, 0.0, 0.0, 0.0, 0.0, 0.0, 0.0, 0.0, 0.0, 0.0, 0.0, 0.0, 0.0, 0.0, 0.0, 1.0, 0.0543, 0.8863, 0.0543, 0.8863, 0.0543, 1.0, 0.0543, 0.1461, 0.0, 0.8863, 0.0, 0.8863, 0.0543, 0.1461, 0.0543, 0.0, 0.0, 0.0, 0.0, 0.0, 0.0, 0.0, 0.0, 0.1461, 0.0543, 0.1461, 0.0, 0.1461, 0.0, 0.1461, 0.0543, 0.8863, 0.0, 0.8863, 0.0543, 0.8863, 0.0543, 0.8863, 0.0])
me_plane_010.materials.append(mat_material_005)
me_plane_010.use_remesh_fix_poles = True
me_plane_010.use_remesh_preserve_attributes = False
me_plane_010.update()
me_plane_012 = bpy.data.meshes.new('Plane.012')
me_plane_012.from_pydata([(-1.0, -1.0, 0.0), (1.0, -1.0, 0.0), (-1.0, 1.0, 0.0), (1.0, 1.0, 0.0), (-1.0, -0.8914, 0.0), (1.0, -0.8914, 0.0), (1.0, 0.9, 0.0), (-1.0, 0.9, 0.0), (-0.7079, -1.0, 0.0), (-0.7079, 1.0, 0.0), (-0.7079, -0.8914, 0.0), (-0.7079, 0.9, 0.0), (0.7726, -1.0, 0.0), (0.7726, 1.0, 0.0), (0.7726, -0.8914, 0.0), (0.7726, 0.9, 0.0), (-1.024, -0.8822, -0.4471), (-1.024, -0.9908, -0.4471), (0.749, -0.9908, -0.4471), (0.9763, -0.9908, -0.4471), (0.9763, 0.9092, -0.4471), (0.9763, 1.009, -0.4471), (-0.7315, 1.009, -0.4471), (-1.024, 1.009, -0.4471), (0.9763, -0.8822, -0.4471), (-0.7315, -0.8822, -0.4471), (-1.024, 0.9092, -0.4471), (-0.7315, 0.9092, -0.4471), (-0.7315, -0.9908, -0.4471), (0.749, 1.009, -0.4471), (0.749, -0.8822, -0.4471), (0.749, 0.9092, -0.4471), (0.7726, -0.8914, 0.7439), (-0.7079, -0.8914, 0.7439), (-0.7079, -1.0, 0.7439), (0.7726, -1.0, 0.7439)], [], [(14, 12, 18, 30), (10, 4, 16, 25), (14, 5, 6, 15), (4, 10, 11, 7), (15, 6, 20, 31), (1, 5, 24, 19), (10, 14, 15, 11), (14, 10, 33, 32), (11, 15, 13, 9), (31, 20, 21, 29), (18, 19, 24, 30), (17, 28, 25, 16), (26, 27, 22, 23), (4, 0, 17, 16), (8, 10, 25, 28), (2, 7, 26, 23), (13, 15, 31, 29), (12, 1, 19, 18), (11, 9, 22, 27), (7, 11, 27, 26), (6, 3, 21, 20), (0, 8, 28, 17), (9, 2, 23, 22), (3, 13, 29, 21), (5, 14, 30, 24), (34, 35, 32, 33), (8, 12, 35, 34), (10, 8, 34, 33), (12, 14, 32, 35)])
_uv = me_plane_012.uv_layers.new(name='UVMap')
_uv.uv.foreach_set('vector', [0.8863, 0.0543, 0.8863, 0.0, 0.8863, 0.0, 0.8863, 0.0543, 0.1461, 0.0543, 0.0, 0.0543, 0.0, 0.0543, 0.1461, 0.0543, 0.8863, 0.0543, 1.0, 0.0543, 1.0, 0.95, 0.8863, 0.95, 0.0, 0.0543, 0.1461, 0.0543, 0.1461, 0.95, 0.0, 0.95, 0.8863, 0.95, 1.0, 0.95, 1.0, 0.95, 0.8863, 0.95, 0.0, 0.0, 0.0, 0.0, 0.0, 0.0, 0.0, 0.0, 0.1461, 0.0543, 0.8863, 0.0543, 0.8863, 0.95, 0.1461, 0.95, 0.8863, 0.0543, 0.1461, 0.0543, 0.1461, 0.0543, 0.8863, 0.0543, 0.1461, 0.95, 0.8863, 0.95, 0.8863, 1.0, 0.1461, 1.0, 0.8863, 0.95, 1.0, 0.95, 1.0, 1.0, 0.8863, 1.0, 0.8863, 0.0, 1.0, 0.0, 1.0, 0.0543, 0.8863, 0.0543, 0.0, 0.0, 0.1461, 0.0, 0.1461, 0.0543, 0.0, 0.0543, 0.0, 0.95, 0.1461, 0.95, 0.1461, 1.0, 0.0, 1.0, 0.0, 0.0, 0.0, 0.0, 0.0, 0.0, 0.0, 0.0, 0.1461, 0.0, 0.1461, 0.0543, 0.1461, 0.0543, 0.1461, 0.0, 0.0, 0.0, 0.0, 0.0, 0.0, 0.0, 0.0, 0.0, 0.8863, 1.0, 0.8863, 0.95, 0.8863, 0.95, 0.8863, 1.0, 0.0, 0.0, 0.0, 0.0, 0.0, 0.0, 0.0, 0.0, 0.1461, 0.95, 0.1461, 1.0, 0.1461, 1.0, 0.1461, 0.95, 0.0, 0.95, 0.1461, 0.95, 0.1461, 0.95, 0.0, 0.95, 0.0, 0.0, 0.0, 0.0, 0.0, 0.0, 0.0, 0.0, 0.0, 0.0, 0.0, 0.0, 0.0, 0.0, 0.0, 0.0, 0.0, 0.0, 0.0, 0.0, 0.0, 0.0, 0.0, 0.0, 0.0, 0.0, 0.0, 0.0, 0.0, 0.0, 0.0, 0.0, 1.0, 0.0543, 0.8863, 0.0543, 0.8863, 0.0543, 1.0, 0.0543, 0.1461, 0.0, 0.8863, 0.0, 0.8863, 0.0543, 0.1461, 0.0543, 0.0, 0.0, 0.0, 0.0, 0.0, 0.0, 0.0, 0.0, 0.1461, 0.0543, 0.1461, 0.0, 0.1461, 0.0, 0.1461, 0.0543, 0.8863, 0.0, 0.8863, 0.0543, 0.8863, 0.0543, 0.8863, 0.0])
me_plane_012.materials.append(mat_material_005)
me_plane_012.use_remesh_fix_poles = True
me_plane_012.use_remesh_preserve_attributes = False
me_plane_012.update()
me_plane_013 = bpy.data.meshes.new('Plane.013')
me_plane_013.from_pydata([(-1.0, -1.0, 0.0), (1.0, -1.0, 0.0), (-1.0, 1.0, 0.0), (1.0, 1.0, 0.0), (-1.0, -0.8914, 0.0), (1.0, -0.8914, 0.0), (1.0, 0.9, 0.0), (-1.0, 0.9, 0.0), (-0.7079, -1.0, 0.0), (-0.7079, 1.0, 0.0), (-0.7079, -0.8914, 0.0), (-0.7079, 0.9, 0.0), (0.7726, -1.0, 0.0), (0.7726, 1.0, 0.0), (0.7726, -0.8914, 0.0), (0.7726, 0.9, 0.0), (-1.024, -0.8822, -0.4471), (-1.024, -0.9908, -0.4471), (0.749, -0.9908, -0.4471), (0.9763, -0.9908, -0.4471), (0.9763, 0.9092, -0.4471), (0.9763, 1.009, -0.4471), (-0.7315, 1.009, -0.4471), (-1.024, 1.009, -0.4471), (0.9763, -0.8822, -0.4471), (-0.7315, -0.8822, -0.4471), (-1.024, 0.9092, -0.4471), (-0.7315, 0.9092, -0.4471), (-0.7315, -0.9908, -0.4471), (0.749, 1.009, -0.4471), (0.749, -0.8822, -0.4471), (0.749, 0.9092, -0.4471), (0.7726, -0.8914, 0.7439), (-0.7079, -0.8914, 0.7439), (-0.7079, -1.0, 0.7439), (0.7726, -1.0, 0.7439)], [], [(14, 12, 18, 30), (10, 4, 16, 25), (14, 5, 6, 15), (4, 10, 11, 7), (15, 6, 20, 31), (1, 5, 24, 19), (10, 14, 15, 11), (14, 10, 33, 32), (11, 15, 13, 9), (31, 20, 21, 29), (18, 19, 24, 30), (17, 28, 25, 16), (26, 27, 22, 23), (4, 0, 17, 16), (8, 10, 25, 28), (2, 7, 26, 23), (13, 15, 31, 29), (12, 1, 19, 18), (11, 9, 22, 27), (7, 11, 27, 26), (6, 3, 21, 20), (0, 8, 28, 17), (9, 2, 23, 22), (3, 13, 29, 21), (5, 14, 30, 24), (34, 35, 32, 33), (8, 12, 35, 34), (10, 8, 34, 33), (12, 14, 32, 35)])
_uv = me_plane_013.uv_layers.new(name='UVMap')
_uv.uv.foreach_set('vector', [0.8863, 0.0543, 0.8863, 0.0, 0.8863, 0.0, 0.8863, 0.0543, 0.1461, 0.0543, 0.0, 0.0543, 0.0, 0.0543, 0.1461, 0.0543, 0.8863, 0.0543, 1.0, 0.0543, 1.0, 0.95, 0.8863, 0.95, 0.0, 0.0543, 0.1461, 0.0543, 0.1461, 0.95, 0.0, 0.95, 0.8863, 0.95, 1.0, 0.95, 1.0, 0.95, 0.8863, 0.95, 0.0, 0.0, 0.0, 0.0, 0.0, 0.0, 0.0, 0.0, 0.1461, 0.0543, 0.8863, 0.0543, 0.8863, 0.95, 0.1461, 0.95, 0.8863, 0.0543, 0.1461, 0.0543, 0.1461, 0.0543, 0.8863, 0.0543, 0.1461, 0.95, 0.8863, 0.95, 0.8863, 1.0, 0.1461, 1.0, 0.8863, 0.95, 1.0, 0.95, 1.0, 1.0, 0.8863, 1.0, 0.8863, 0.0, 1.0, 0.0, 1.0, 0.0543, 0.8863, 0.0543, 0.0, 0.0, 0.1461, 0.0, 0.1461, 0.0543, 0.0, 0.0543, 0.0, 0.95, 0.1461, 0.95, 0.1461, 1.0, 0.0, 1.0, 0.0, 0.0, 0.0, 0.0, 0.0, 0.0, 0.0, 0.0, 0.1461, 0.0, 0.1461, 0.0543, 0.1461, 0.0543, 0.1461, 0.0, 0.0, 0.0, 0.0, 0.0, 0.0, 0.0, 0.0, 0.0, 0.8863, 1.0, 0.8863, 0.95, 0.8863, 0.95, 0.8863, 1.0, 0.0, 0.0, 0.0, 0.0, 0.0, 0.0, 0.0, 0.0, 0.1461, 0.95, 0.1461, 1.0, 0.1461, 1.0, 0.1461, 0.95, 0.0, 0.95, 0.1461, 0.95, 0.1461, 0.95, 0.0, 0.95, 0.0, 0.0, 0.0, 0.0, 0.0, 0.0, 0.0, 0.0, 0.0, 0.0, 0.0, 0.0, 0.0, 0.0, 0.0, 0.0, 0.0, 0.0, 0.0, 0.0, 0.0, 0.0, 0.0, 0.0, 0.0, 0.0, 0.0, 0.0, 0.0, 0.0, 0.0, 0.0, 1.0, 0.0543, 0.8863, 0.0543, 0.8863, 0.0543, 1.0, 0.0543, 0.1461, 0.0, 0.8863, 0.0, 0.8863, 0.0543, 0.1461, 0.0543, 0.0, 0.0, 0.0, 0.0, 0.0, 0.0, 0.0, 0.0, 0.1461, 0.0543, 0.1461, 0.0, 0.1461, 0.0, 0.1461, 0.0543, 0.8863, 0.0, 0.8863, 0.0543, 0.8863, 0.0543, 0.8863, 0.0])
me_plane_013.materials.append(mat_material_005)
me_plane_013.use_remesh_fix_poles = True
me_plane_013.use_remesh_preserve_attributes = False
me_plane_013.update()
me_plane_014 = bpy.data.meshes.new('Plane.014')
me_plane_014.from_pydata([(-1.0, -1.0, 0.0), (1.0, -1.0, 0.0), (-1.0, 1.0, 0.0), (1.0, 1.0, 0.0), (-1.0, -0.8914, 0.0), (1.0, -0.8914, 0.0), (1.0, 0.9, 0.0), (-1.0, 0.9, 0.0), (-0.7079, -1.0, 0.0), (-0.7079, 1.0, 0.0), (-0.7079, -0.8914, 0.0), (-0.7079, 0.9, 0.0), (0.7726, -1.0, 0.0), (0.7726, 1.0, 0.0), (0.7726, -0.8914, 0.0), (0.7726, 0.9, 0.0), (-1.024, -0.8822, -0.4471), (-1.024, -0.9908, -0.4471), (0.749, -0.9908, -0.4471), (0.9763, -0.9908, -0.4471), (0.9763, 0.9092, -0.4471), (0.9763, 1.009, -0.4471), (-0.7315, 1.009, -0.4471), (-1.024, 1.009, -0.4471), (0.9763, -0.8822, -0.4471), (-0.7315, -0.8822, -0.4471), (-1.024, 0.9092, -0.4471), (-0.7315, 0.9092, -0.4471), (-0.7315, -0.9908, -0.4471), (0.749, 1.009, -0.4471), (0.749, -0.8822, -0.4471), (0.749, 0.9092, -0.4471), (0.7726, -0.8914, 0.7439), (-0.7079, -0.8914, 0.7439), (-0.7079, -1.0, 0.7439), (0.7726, -1.0, 0.7439)], [], [(14, 12, 18, 30), (10, 4, 16, 25), (14, 5, 6, 15), (4, 10, 11, 7), (15, 6, 20, 31), (1, 5, 24, 19), (10, 14, 15, 11), (14, 10, 33, 32), (11, 15, 13, 9), (31, 20, 21, 29), (18, 19, 24, 30), (17, 28, 25, 16), (26, 27, 22, 23), (4, 0, 17, 16), (8, 10, 25, 28), (2, 7, 26, 23), (13, 15, 31, 29), (12, 1, 19, 18), (11, 9, 22, 27), (7, 11, 27, 26), (6, 3, 21, 20), (0, 8, 28, 17), (9, 2, 23, 22), (3, 13, 29, 21), (5, 14, 30, 24), (34, 35, 32, 33), (8, 12, 35, 34), (10, 8, 34, 33), (12, 14, 32, 35)])
_uv = me_plane_014.uv_layers.new(name='UVMap')
_uv.uv.foreach_set('vector', [0.8863, 0.0543, 0.8863, 0.0, 0.8863, 0.0, 0.8863, 0.0543, 0.1461, 0.0543, 0.0, 0.0543, 0.0, 0.0543, 0.1461, 0.0543, 0.8863, 0.0543, 1.0, 0.0543, 1.0, 0.95, 0.8863, 0.95, 0.0, 0.0543, 0.1461, 0.0543, 0.1461, 0.95, 0.0, 0.95, 0.8863, 0.95, 1.0, 0.95, 1.0, 0.95, 0.8863, 0.95, 0.0, 0.0, 0.0, 0.0, 0.0, 0.0, 0.0, 0.0, 0.1461, 0.0543, 0.8863, 0.0543, 0.8863, 0.95, 0.1461, 0.95, 0.8863, 0.0543, 0.1461, 0.0543, 0.1461, 0.0543, 0.8863, 0.0543, 0.1461, 0.95, 0.8863, 0.95, 0.8863, 1.0, 0.1461, 1.0, 0.8863, 0.95, 1.0, 0.95, 1.0, 1.0, 0.8863, 1.0, 0.8863, 0.0, 1.0, 0.0, 1.0, 0.0543, 0.8863, 0.0543, 0.0, 0.0, 0.1461, 0.0, 0.1461, 0.0543, 0.0, 0.0543, 0.0, 0.95, 0.1461, 0.95, 0.1461, 1.0, 0.0, 1.0, 0.0, 0.0, 0.0, 0.0, 0.0, 0.0, 0.0, 0.0, 0.1461, 0.0, 0.1461, 0.0543, 0.1461, 0.0543, 0.1461, 0.0, 0.0, 0.0, 0.0, 0.0, 0.0, 0.0, 0.0, 0.0, 0.8863, 1.0, 0.8863, 0.95, 0.8863, 0.95, 0.8863, 1.0, 0.0, 0.0, 0.0, 0.0, 0.0, 0.0, 0.0, 0.0, 0.1461, 0.95, 0.1461, 1.0, 0.1461, 1.0, 0.1461, 0.95, 0.0, 0.95, 0.1461, 0.95, 0.1461, 0.95, 0.0, 0.95, 0.0, 0.0, 0.0, 0.0, 0.0, 0.0, 0.0, 0.0, 0.0, 0.0, 0.0, 0.0, 0.0, 0.0, 0.0, 0.0, 0.0, 0.0, 0.0, 0.0, 0.0, 0.0, 0.0, 0.0, 0.0, 0.0, 0.0, 0.0, 0.0, 0.0, 0.0, 0.0, 1.0, 0.0543, 0.8863, 0.0543, 0.8863, 0.0543, 1.0, 0.0543, 0.1461, 0.0, 0.8863, 0.0, 0.8863, 0.0543, 0.1461, 0.0543, 0.0, 0.0, 0.0, 0.0, 0.0, 0.0, 0.0, 0.0, 0.1461, 0.0543, 0.1461, 0.0, 0.1461, 0.0, 0.1461, 0.0543, 0.8863, 0.0, 0.8863, 0.0543, 0.8863, 0.0543, 0.8863, 0.0])
me_plane_014.materials.append(mat_material_005)
me_plane_014.use_remesh_fix_poles = True
me_plane_014.use_remesh_preserve_attributes = False
me_plane_014.update()

# ---- objects
ob_light = bpy.data.objects.new('Light', light_light)
ob_t0 = bpy.data.objects.new('T0', me_cube_001)
ob_plane = bpy.data.objects.new('Plane', me_plane)
ob_camera = bpy.data.objects.new('Camera', cam_camera_002)
ob_plane_001 = bpy.data.objects.new('Plane.001', me_plane_001)
ob_plane_002 = bpy.data.objects.new('Plane.002', me_plane_002)
ob_plane_003 = bpy.data.objects.new('Plane.003', me_plane_006)
ob_plane_004 = bpy.data.objects.new('Plane.004', me_plane_007)
ob_plane_005 = bpy.data.objects.new('Plane.005', me_plane_008)
ob_plane_006 = bpy.data.objects.new('Plane.006', me_plane_010)
ob_plane_008 = bpy.data.objects.new('Plane.008', me_plane_012)
ob_plane_009 = bpy.data.objects.new('Plane.009', me_plane_013)
ob_plane_010 = bpy.data.objects.new('Plane.010', me_plane_014)

# ---- transforms, parenting, visibility, modifiers, constraints
ob_light.location = (4.076, 1.005, 5.904)
ob_light.rotation_euler = (0.6503, 0.05522, 1.866)
ob_light.lock_rotations_4d = False
ob_light.empty_display_type = 'ARROWS'
ob_light.color = (0.0, 0.0, 0.0, 0.0)
ob_light.lineart.crease_threshold = 0.0
ob_t0.location = (0.0, 1.205, 40.43)
ob_t0.rotation_euler = (0.001198, 0.002454, -0.01616)
ob_t0.scale = (155.3, 107.0, 55.1)
ob_plane.location = (-97.86, 11.52, 51.63)
ob_plane.rotation_euler = (0.04564, 1.481, 0.02973)
ob_plane.scale = (35.51, 63.22, 68.68)
ob_camera.location = (302.6, -0.6431, 58.1)
ob_camera.rotation_euler = (1.36, -0.0001069, 7.873)
ob_plane_001.location = (-65.99, 13.17, 11.24)
ob_plane_001.scale = (-31.4, 59.24, 72.96)
ob_plane_002.location = (27.92, -43.81, 3.639)
ob_plane_002.scale = (-12.42, 20.97, 35.7)
ob_plane_003.location = (13.01, 59.71, -6.366)
ob_plane_003.scale = (-12.42, 20.97, 35.7)
ob_plane_004.location = (88.18, 45.45, -0.8247)
ob_plane_004.scale = (-12.42, 20.97, 35.7)
ob_plane_005.location = (87.39, -46.48, 3.899)
ob_plane_005.scale = (-12.42, 20.97, 35.7)
ob_plane_006.location = (42.81, 58.73, -21.01)
ob_plane_006.rotation_euler = (0.0, -0.0, 1.542)
ob_plane_006.scale = (-12.42, 11.38, 35.7)
ob_plane_008.location = (114.3, 46.83, -2.256)
ob_plane_008.rotation_euler = (0.0, -0.0, 1.542)
ob_plane_008.scale = (-11.97, 11.38, 29.61)
ob_plane_009.location = (112.2, -45.96, 2.915)
ob_plane_009.rotation_euler = (0.0, -0.0, 1.542)
ob_plane_009.scale = (-12.42, 11.38, 35.7)
ob_plane_010.location = (52.59, -43.97, 0.758)
ob_plane_010.rotation_euler = (0.0, -0.0, 1.542)
ob_plane_010.scale = (-11.97, 11.38, 29.61)

# ---- collection membership
col_collection.objects.link(ob_light)
col_collection.objects.link(ob_t0)
col_collection.objects.link(ob_plane)
col_collection.objects.link(ob_camera)
col_collection.objects.link(ob_plane_001)
col_collection.objects.link(ob_plane_002)
col_collection.objects.link(ob_plane_003)
col_collection.objects.link(ob_plane_004)
col_collection.objects.link(ob_plane_005)
col_collection.objects.link(ob_plane_006)
col_collection.objects.link(ob_plane_008)
col_collection.objects.link(ob_plane_009)
col_collection.objects.link(ob_plane_010)

# ---- scene / render settings (as saved in the file)
scene.camera = ob_camera
scene.frame_start = 1; scene.frame_end = 250; scene.frame_set(1)
scene.render.engine = 'BLENDER_EEVEE_NEXT'
scene.cycles.sampling_pattern = 'TABULATED_SOBOL'
scene.cycles.use_light_tree = False
scene.view_settings.view_transform = 'Filmic'
bpy.context.view_layer.update()
